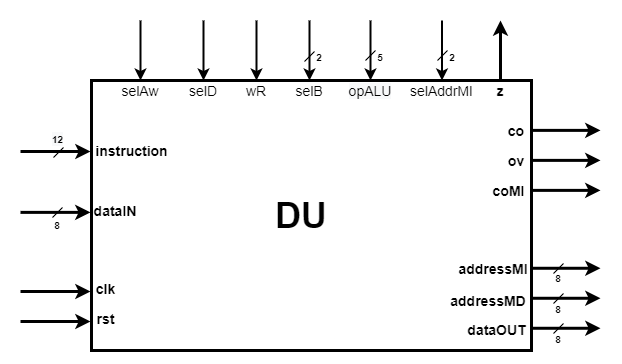

The diagram above was exported from draw.io. Its source (the exported page's mxGraphModel, read from the mxfile embedded in the PNG):
<mxGraphModel dx="1422" dy="692" grid="1" gridSize="10" guides="1" tooltips="1" connect="1" arrows="1" fold="1" page="1" pageScale="1" pageWidth="850" pageHeight="1100" math="0" shadow="0">
  <root>
    <mxCell id="0" />
    <mxCell id="1" parent="0" />
    <mxCell id="42rjbjZCaRsv3JSXZ0Nq-1" value="" style="rounded=0;whiteSpace=wrap;html=1;strokeWidth=3;" parent="1" vertex="1">
      <mxGeometry x="221" y="340" width="440" height="270" as="geometry" />
    </mxCell>
    <mxCell id="42rjbjZCaRsv3JSXZ0Nq-2" style="edgeStyle=orthogonalEdgeStyle;rounded=0;orthogonalLoop=1;jettySize=auto;html=1;exitX=0.5;exitY=1;exitDx=0;exitDy=0;entryX=0.5;entryY=0;entryDx=0;entryDy=0;strokeWidth=2;" parent="1" target="42rjbjZCaRsv3JSXZ0Nq-15" edge="1">
      <mxGeometry relative="1" as="geometry">
        <mxPoint x="270" y="280" as="sourcePoint" />
      </mxGeometry>
    </mxCell>
    <mxCell id="42rjbjZCaRsv3JSXZ0Nq-4" style="edgeStyle=orthogonalEdgeStyle;rounded=0;orthogonalLoop=1;jettySize=auto;html=1;exitX=0.5;exitY=1;exitDx=0;exitDy=0;entryX=0.5;entryY=0;entryDx=0;entryDy=0;strokeWidth=2;" parent="1" target="42rjbjZCaRsv3JSXZ0Nq-16" edge="1">
      <mxGeometry relative="1" as="geometry">
        <mxPoint x="333" y="280" as="sourcePoint" />
      </mxGeometry>
    </mxCell>
    <mxCell id="42rjbjZCaRsv3JSXZ0Nq-6" style="edgeStyle=orthogonalEdgeStyle;rounded=0;orthogonalLoop=1;jettySize=auto;html=1;entryX=0.5;entryY=0;entryDx=0;entryDy=0;strokeWidth=2;" parent="1" target="42rjbjZCaRsv3JSXZ0Nq-17" edge="1">
      <mxGeometry relative="1" as="geometry">
        <mxPoint x="386" y="280" as="sourcePoint" />
      </mxGeometry>
    </mxCell>
    <mxCell id="42rjbjZCaRsv3JSXZ0Nq-8" value="" style="edgeStyle=orthogonalEdgeStyle;rounded=0;orthogonalLoop=1;jettySize=auto;html=1;strokeWidth=2;" parent="1" target="42rjbjZCaRsv3JSXZ0Nq-18" edge="1">
      <mxGeometry relative="1" as="geometry">
        <mxPoint x="439" y="280" as="sourcePoint" />
      </mxGeometry>
    </mxCell>
    <mxCell id="42rjbjZCaRsv3JSXZ0Nq-10" value="" style="edgeStyle=orthogonalEdgeStyle;rounded=0;orthogonalLoop=1;jettySize=auto;html=1;strokeWidth=2;" parent="1" target="42rjbjZCaRsv3JSXZ0Nq-19" edge="1">
      <mxGeometry relative="1" as="geometry">
        <mxPoint x="500" y="280" as="sourcePoint" />
      </mxGeometry>
    </mxCell>
    <mxCell id="42rjbjZCaRsv3JSXZ0Nq-12" value="" style="edgeStyle=orthogonalEdgeStyle;rounded=0;orthogonalLoop=1;jettySize=auto;html=1;strokeWidth=2;" parent="1" target="42rjbjZCaRsv3JSXZ0Nq-20" edge="1">
      <mxGeometry relative="1" as="geometry">
        <mxPoint x="571.5" y="280" as="sourcePoint" />
      </mxGeometry>
    </mxCell>
    <mxCell id="42rjbjZCaRsv3JSXZ0Nq-15" value="&lt;font style=&quot;font-size: 14px&quot;&gt;selAw&lt;/font&gt;" style="text;html=1;strokeColor=none;fillColor=none;align=center;verticalAlign=middle;whiteSpace=wrap;rounded=0;" parent="1" vertex="1">
      <mxGeometry x="250" y="340" width="40" height="20" as="geometry" />
    </mxCell>
    <mxCell id="42rjbjZCaRsv3JSXZ0Nq-16" value="&lt;font style=&quot;font-size: 14px&quot;&gt;selD&lt;/font&gt;" style="text;html=1;strokeColor=none;fillColor=none;align=center;verticalAlign=middle;whiteSpace=wrap;rounded=0;" parent="1" vertex="1">
      <mxGeometry x="318" y="340" width="30" height="20" as="geometry" />
    </mxCell>
    <mxCell id="42rjbjZCaRsv3JSXZ0Nq-17" value="&lt;font style=&quot;font-size: 14px&quot;&gt;wR&lt;/font&gt;" style="text;html=1;strokeColor=none;fillColor=none;align=center;verticalAlign=middle;whiteSpace=wrap;rounded=0;" parent="1" vertex="1">
      <mxGeometry x="371" y="340" width="30" height="20" as="geometry" />
    </mxCell>
    <mxCell id="42rjbjZCaRsv3JSXZ0Nq-18" value="&lt;font style=&quot;font-size: 14px&quot;&gt;selB&lt;/font&gt;" style="text;html=1;strokeColor=none;fillColor=none;align=center;verticalAlign=middle;whiteSpace=wrap;rounded=0;" parent="1" vertex="1">
      <mxGeometry x="424" y="340" width="30" height="20" as="geometry" />
    </mxCell>
    <mxCell id="42rjbjZCaRsv3JSXZ0Nq-19" value="&lt;font style=&quot;font-size: 14px&quot;&gt;&lt;span style=&quot;color: rgb(0 , 0 , 0) ; font-family: &amp;#34;helvetica&amp;#34; ; font-style: normal ; letter-spacing: normal ; text-align: center ; text-indent: 0px ; text-transform: none ; word-spacing: 0px ; background-color: rgb(248 , 249 , 250)&quot;&gt;opALU&lt;/span&gt;&lt;br&gt;&lt;/font&gt;" style="text;html=1;strokeColor=none;fillColor=none;align=center;verticalAlign=middle;whiteSpace=wrap;rounded=0;" parent="1" vertex="1">
      <mxGeometry x="475" y="340" width="50" height="20" as="geometry" />
    </mxCell>
    <mxCell id="42rjbjZCaRsv3JSXZ0Nq-20" value="&lt;font style=&quot;font-size: 14px&quot;&gt;selAddrMI&lt;/font&gt;" style="text;html=1;strokeColor=none;fillColor=none;align=center;verticalAlign=middle;whiteSpace=wrap;rounded=0;" parent="1" vertex="1">
      <mxGeometry x="537" y="340" width="69" height="20" as="geometry" />
    </mxCell>
    <mxCell id="42rjbjZCaRsv3JSXZ0Nq-21" value="" style="edgeStyle=orthogonalEdgeStyle;rounded=0;orthogonalLoop=1;jettySize=auto;html=1;strokeWidth=3;" parent="1" source="42rjbjZCaRsv3JSXZ0Nq-22" edge="1">
      <mxGeometry relative="1" as="geometry">
        <mxPoint x="630" y="280" as="targetPoint" />
      </mxGeometry>
    </mxCell>
    <mxCell id="42rjbjZCaRsv3JSXZ0Nq-22" value="&lt;b&gt;&lt;font style=&quot;font-size: 14px&quot;&gt;z&lt;/font&gt;&lt;/b&gt;" style="text;html=1;strokeColor=none;fillColor=none;align=center;verticalAlign=middle;whiteSpace=wrap;rounded=0;" parent="1" vertex="1">
      <mxGeometry x="620" y="340" width="20" height="20" as="geometry" />
    </mxCell>
    <mxCell id="42rjbjZCaRsv3JSXZ0Nq-23" value="" style="endArrow=none;html=1;strokeWidth=1;" parent="1" edge="1">
      <mxGeometry width="50" height="50" relative="1" as="geometry">
        <mxPoint x="495" y="320" as="sourcePoint" />
        <mxPoint x="505" y="310" as="targetPoint" />
      </mxGeometry>
    </mxCell>
    <mxCell id="42rjbjZCaRsv3JSXZ0Nq-24" value="&lt;span style=&quot;color: rgba(0 , 0 , 0 , 0) ; font-family: monospace ; font-size: 0px ; background-color: rgb(248 , 249 , 250)&quot;&gt;%3CmxGraphModel%3E%3Croot%3E%3CmxCell%20id%3D%220%22%2F%3E%3CmxCell%20id%3D%221%22%20parent%3D%220%22%2F%3E%3CmxCell%20id%3D%222%22%20value%3D%22%22%20style%3D%22endArrow%3Dnone%3Bhtml%3D1%3BstrokeWidth%3D1%3B%22%20edge%3D%221%22%20parent%3D%221%22%3E%3CmxGeometry%20width%3D%2250%22%20height%3D%2250%22%20relative%3D%221%22%20as%3D%22geometry%22%3E%3CmxPoint%20x%3D%22434%22%20y%3D%22321%22%20as%3D%22sourcePoint%22%2F%3E%3CmxPoint%20x%3D%22444%22%20y%3D%22311%22%20as%3D%22targetPoint%22%2F%3E%3C%2FmxGeometry%3E%3C%2FmxCell%3E%3CmxCell%20id%3D%223%22%20value%3D%22%26lt%3Bfont%20style%3D%26quot%3Bfont-size%3A%2010px%26quot%3B%26gt%3B%26lt%3Bb%26gt%3B2%26lt%3B%2Fb%26gt%3B%26lt%3B%2Ffont%26gt%3B%22%20style%3D%22text%3Bhtml%3D1%3BstrokeColor%3Dnone%3BfillColor%3Dnone%3Balign%3Dcenter%3BverticalAlign%3Dmiddle%3BwhiteSpace%3Dwrap%3Brounded%3D0%3B%22%20vertex%3D%221%22%20parent%3D%221%22%3E%3CmxGeometry%20x%3D%22441%22%20y%3D%22311%22%20width%3D%2216%22%20height%3D%2210%22%20as%3D%22geometry%22%2F%3E%3C%2FmxCell%3E%3C%2Froot%3E%3C%2FmxGraphModel%3E&lt;/span&gt;" style="endArrow=none;html=1;strokeWidth=1;" parent="1" edge="1">
      <mxGeometry width="50" height="50" relative="1" as="geometry">
        <mxPoint x="434" y="321" as="sourcePoint" />
        <mxPoint x="444" y="311" as="targetPoint" />
      </mxGeometry>
    </mxCell>
    <mxCell id="42rjbjZCaRsv3JSXZ0Nq-25" value="" style="endArrow=none;html=1;strokeWidth=1;" parent="1" edge="1">
      <mxGeometry width="50" height="50" relative="1" as="geometry">
        <mxPoint x="567" y="320" as="sourcePoint" />
        <mxPoint x="577" y="310" as="targetPoint" />
      </mxGeometry>
    </mxCell>
    <mxCell id="42rjbjZCaRsv3JSXZ0Nq-26" value="&lt;font style=&quot;font-size: 10px&quot;&gt;&lt;b&gt;2&lt;/b&gt;&lt;/font&gt;" style="text;html=1;strokeColor=none;fillColor=none;align=center;verticalAlign=middle;whiteSpace=wrap;rounded=0;" parent="1" vertex="1">
      <mxGeometry x="441" y="311" width="16" height="10" as="geometry" />
    </mxCell>
    <mxCell id="42rjbjZCaRsv3JSXZ0Nq-27" value="&lt;font style=&quot;font-size: 10px&quot;&gt;&lt;b&gt;5&lt;/b&gt;&lt;/font&gt;" style="text;html=1;strokeColor=none;fillColor=none;align=center;verticalAlign=middle;whiteSpace=wrap;rounded=0;" parent="1" vertex="1">
      <mxGeometry x="502" y="311" width="16" height="10" as="geometry" />
    </mxCell>
    <mxCell id="42rjbjZCaRsv3JSXZ0Nq-28" value="&lt;font style=&quot;font-size: 10px&quot;&gt;&lt;b&gt;2&lt;/b&gt;&lt;/font&gt;" style="text;html=1;strokeColor=none;fillColor=none;align=center;verticalAlign=middle;whiteSpace=wrap;rounded=0;" parent="1" vertex="1">
      <mxGeometry x="574" y="311" width="16" height="10" as="geometry" />
    </mxCell>
    <mxCell id="42rjbjZCaRsv3JSXZ0Nq-29" value="&lt;span style=&quot;font-size: 14px&quot;&gt;&lt;b&gt;instruction&lt;/b&gt;&lt;/span&gt;" style="text;html=1;strokeColor=none;fillColor=none;align=center;verticalAlign=middle;whiteSpace=wrap;rounded=0;" parent="1" vertex="1">
      <mxGeometry x="226" y="400" width="71" height="20" as="geometry" />
    </mxCell>
    <mxCell id="42rjbjZCaRsv3JSXZ0Nq-30" value="&lt;b&gt;&lt;font style=&quot;font-size: 14px&quot;&gt;dataIN&lt;/font&gt;&lt;/b&gt;" style="text;html=1;strokeColor=none;fillColor=none;align=center;verticalAlign=middle;whiteSpace=wrap;rounded=0;" parent="1" vertex="1">
      <mxGeometry x="225" y="460" width="40" height="20" as="geometry" />
    </mxCell>
    <mxCell id="42rjbjZCaRsv3JSXZ0Nq-31" value="&lt;b&gt;&lt;font style=&quot;font-size: 14px&quot;&gt;clk&lt;/font&gt;&lt;/b&gt;" style="text;html=1;strokeColor=none;fillColor=none;align=center;verticalAlign=middle;whiteSpace=wrap;rounded=0;" parent="1" vertex="1">
      <mxGeometry x="223" y="538" width="25" height="20" as="geometry" />
    </mxCell>
    <mxCell id="42rjbjZCaRsv3JSXZ0Nq-32" value="&lt;b&gt;&lt;font style=&quot;font-size: 14px&quot;&gt;rst&lt;/font&gt;&lt;/b&gt;" style="text;html=1;strokeColor=none;fillColor=none;align=center;verticalAlign=middle;whiteSpace=wrap;rounded=0;" parent="1" vertex="1">
      <mxGeometry x="223" y="568" width="25" height="20" as="geometry" />
    </mxCell>
    <mxCell id="42rjbjZCaRsv3JSXZ0Nq-33" value="&lt;font size=&quot;1&quot;&gt;&lt;b style=&quot;font-size: 36px&quot;&gt;DU&lt;/b&gt;&lt;/font&gt;" style="text;html=1;strokeColor=none;fillColor=none;align=center;verticalAlign=middle;whiteSpace=wrap;rounded=0;" parent="1" vertex="1">
      <mxGeometry x="408" y="455" width="46" height="40" as="geometry" />
    </mxCell>
    <mxCell id="42rjbjZCaRsv3JSXZ0Nq-34" value="&lt;b&gt;&lt;font style=&quot;font-size: 14px&quot;&gt;co&lt;/font&gt;&lt;/b&gt;" style="text;html=1;strokeColor=none;fillColor=none;align=center;verticalAlign=middle;whiteSpace=wrap;rounded=0;" parent="1" vertex="1">
      <mxGeometry x="636" y="385" width="20" height="10" as="geometry" />
    </mxCell>
    <mxCell id="42rjbjZCaRsv3JSXZ0Nq-35" value="&lt;b&gt;&lt;font style=&quot;font-size: 14px&quot;&gt;ov&lt;/font&gt;&lt;/b&gt;" style="text;html=1;strokeColor=none;fillColor=none;align=center;verticalAlign=middle;whiteSpace=wrap;rounded=0;" parent="1" vertex="1">
      <mxGeometry x="636" y="410" width="20" height="20" as="geometry" />
    </mxCell>
    <mxCell id="42rjbjZCaRsv3JSXZ0Nq-36" value="&lt;b&gt;&lt;font style=&quot;font-size: 14px&quot;&gt;coMI&lt;/font&gt;&lt;/b&gt;" style="text;html=1;strokeColor=none;fillColor=none;align=center;verticalAlign=middle;whiteSpace=wrap;rounded=0;" parent="1" vertex="1">
      <mxGeometry x="621" y="440" width="35" height="20" as="geometry" />
    </mxCell>
    <mxCell id="42rjbjZCaRsv3JSXZ0Nq-37" value="&lt;b&gt;&lt;font style=&quot;font-size: 14px&quot;&gt;addressMI&lt;/font&gt;&lt;/b&gt;" style="text;html=1;strokeColor=none;fillColor=none;align=center;verticalAlign=middle;whiteSpace=wrap;rounded=0;" parent="1" vertex="1">
      <mxGeometry x="588.5" y="518" width="67.5" height="20" as="geometry" />
    </mxCell>
    <mxCell id="42rjbjZCaRsv3JSXZ0Nq-38" value="&lt;b&gt;&lt;font style=&quot;font-size: 14px&quot;&gt;addressMD&lt;/font&gt;&lt;/b&gt;" style="text;html=1;strokeColor=none;fillColor=none;align=center;verticalAlign=middle;whiteSpace=wrap;rounded=0;" parent="1" vertex="1">
      <mxGeometry x="578.5" y="550" width="77.5" height="20" as="geometry" />
    </mxCell>
    <mxCell id="42rjbjZCaRsv3JSXZ0Nq-39" value="&lt;b&gt;&lt;font style=&quot;font-size: 14px&quot;&gt;dataOUT&lt;/font&gt;&lt;/b&gt;" style="text;html=1;strokeColor=none;fillColor=none;align=center;verticalAlign=middle;whiteSpace=wrap;rounded=0;" parent="1" vertex="1">
      <mxGeometry x="597" y="579" width="59" height="20" as="geometry" />
    </mxCell>
    <mxCell id="42rjbjZCaRsv3JSXZ0Nq-45" value="&lt;b style=&quot;color: rgb(0 , 0 , 0) ; font-family: &amp;#34;helvetica&amp;#34; ; font-style: normal ; letter-spacing: normal ; text-align: center ; text-indent: 0px ; text-transform: none ; word-spacing: 0px ; background-color: rgb(248 , 249 , 250)&quot;&gt;&lt;font style=&quot;font-size: 10px&quot;&gt;12&lt;/font&gt;&lt;/b&gt;" style="text;whiteSpace=wrap;html=1;" parent="1" vertex="1">
      <mxGeometry x="180" y="385" width="15" height="20" as="geometry" />
    </mxCell>
    <mxCell id="42rjbjZCaRsv3JSXZ0Nq-46" value="&lt;span style=&quot;color: rgba(0 , 0 , 0 , 0) ; font-family: monospace ; font-size: 0px ; background-color: rgb(248 , 249 , 250)&quot;&gt;%3CmxGraphModel%3E%3Croot%3E%3CmxCell%20id%3D%220%22%2F%3E%3CmxCell%20id%3D%221%22%20parent%3D%220%22%2F%3E%3CmxCell%20id%3D%222%22%20value%3D%22%22%20style%3D%22endArrow%3Dnone%3Bhtml%3D1%3BstrokeWidth%3D1%3B%22%20edge%3D%221%22%20parent%3D%221%22%3E%3CmxGeometry%20width%3D%2250%22%20height%3D%2250%22%20relative%3D%221%22%20as%3D%22geometry%22%3E%3CmxPoint%20x%3D%22434%22%20y%3D%22321%22%20as%3D%22sourcePoint%22%2F%3E%3CmxPoint%20x%3D%22444%22%20y%3D%22311%22%20as%3D%22targetPoint%22%2F%3E%3C%2FmxGeometry%3E%3C%2FmxCell%3E%3CmxCell%20id%3D%223%22%20value%3D%22%26lt%3Bfont%20style%3D%26quot%3Bfont-size%3A%2010px%26quot%3B%26gt%3B%26lt%3Bb%26gt%3B2%26lt%3B%2Fb%26gt%3B%26lt%3B%2Ffont%26gt%3B%22%20style%3D%22text%3Bhtml%3D1%3BstrokeColor%3Dnone%3BfillColor%3Dnone%3Balign%3Dcenter%3BverticalAlign%3Dmiddle%3BwhiteSpace%3Dwrap%3Brounded%3D0%3B%22%20vertex%3D%221%22%20parent%3D%221%22%3E%3CmxGeometry%20x%3D%22441%22%20y%3D%22311%22%20width%3D%2216%22%20height%3D%2210%22%20as%3D%22geometry%22%2F%3E%3C%2FmxCell%3E%3C%2Froot%3E%3C%2FmxGraphModel%3E&lt;/span&gt;" style="endArrow=none;html=1;strokeWidth=1;" parent="1" edge="1">
      <mxGeometry width="50" height="50" relative="1" as="geometry">
        <mxPoint x="183" y="417" as="sourcePoint" />
        <mxPoint x="193" y="407" as="targetPoint" />
      </mxGeometry>
    </mxCell>
    <mxCell id="42rjbjZCaRsv3JSXZ0Nq-56" value="" style="endArrow=none;html=1;strokeWidth=1;" parent="1" edge="1">
      <mxGeometry width="50" height="50" relative="1" as="geometry">
        <mxPoint x="182" y="477" as="sourcePoint" />
        <mxPoint x="192" y="467" as="targetPoint" />
      </mxGeometry>
    </mxCell>
    <mxCell id="42rjbjZCaRsv3JSXZ0Nq-57" value="&lt;font style=&quot;font-size: 10px&quot;&gt;&lt;b&gt;8&lt;br&gt;&lt;/b&gt;&lt;/font&gt;" style="text;html=1;strokeColor=none;fillColor=none;align=center;verticalAlign=middle;whiteSpace=wrap;rounded=0;" parent="1" vertex="1">
      <mxGeometry x="179" y="479" width="16" height="10" as="geometry" />
    </mxCell>
    <mxCell id="42rjbjZCaRsv3JSXZ0Nq-66" value="" style="edgeStyle=orthogonalEdgeStyle;rounded=0;orthogonalLoop=1;jettySize=auto;html=1;strokeWidth=3;" parent="1" edge="1">
      <mxGeometry relative="1" as="geometry">
        <mxPoint x="660" y="389.8800000000001" as="sourcePoint" />
        <mxPoint x="730" y="389.8800000000001" as="targetPoint" />
      </mxGeometry>
    </mxCell>
    <mxCell id="42rjbjZCaRsv3JSXZ0Nq-67" value="" style="edgeStyle=orthogonalEdgeStyle;rounded=0;orthogonalLoop=1;jettySize=auto;html=1;strokeWidth=3;" parent="1" edge="1">
      <mxGeometry relative="1" as="geometry">
        <mxPoint x="660" y="419.8800000000001" as="sourcePoint" />
        <mxPoint x="730" y="419.8800000000001" as="targetPoint" />
      </mxGeometry>
    </mxCell>
    <mxCell id="42rjbjZCaRsv3JSXZ0Nq-68" value="" style="edgeStyle=orthogonalEdgeStyle;rounded=0;orthogonalLoop=1;jettySize=auto;html=1;strokeWidth=3;" parent="1" edge="1">
      <mxGeometry relative="1" as="geometry">
        <mxPoint x="660" y="449.8800000000001" as="sourcePoint" />
        <mxPoint x="730" y="449.8800000000001" as="targetPoint" />
      </mxGeometry>
    </mxCell>
    <mxCell id="42rjbjZCaRsv3JSXZ0Nq-69" value="" style="edgeStyle=orthogonalEdgeStyle;rounded=0;orthogonalLoop=1;jettySize=auto;html=1;strokeWidth=3;" parent="1" edge="1">
      <mxGeometry relative="1" as="geometry">
        <mxPoint x="660" y="527.77" as="sourcePoint" />
        <mxPoint x="730" y="527.77" as="targetPoint" />
      </mxGeometry>
    </mxCell>
    <mxCell id="42rjbjZCaRsv3JSXZ0Nq-70" value="" style="edgeStyle=orthogonalEdgeStyle;rounded=0;orthogonalLoop=1;jettySize=auto;html=1;strokeWidth=3;" parent="1" edge="1">
      <mxGeometry relative="1" as="geometry">
        <mxPoint x="660" y="557.77" as="sourcePoint" />
        <mxPoint x="730" y="557.77" as="targetPoint" />
      </mxGeometry>
    </mxCell>
    <mxCell id="42rjbjZCaRsv3JSXZ0Nq-71" value="" style="edgeStyle=orthogonalEdgeStyle;rounded=0;orthogonalLoop=1;jettySize=auto;html=1;strokeWidth=3;" parent="1" edge="1">
      <mxGeometry relative="1" as="geometry">
        <mxPoint x="660" y="587.77" as="sourcePoint" />
        <mxPoint x="730" y="587.77" as="targetPoint" />
      </mxGeometry>
    </mxCell>
    <mxCell id="42rjbjZCaRsv3JSXZ0Nq-78" value="" style="endArrow=none;html=1;strokeWidth=1;" parent="1" edge="1">
      <mxGeometry width="50" height="50" relative="1" as="geometry">
        <mxPoint x="683" y="533" as="sourcePoint" />
        <mxPoint x="693" y="523" as="targetPoint" />
      </mxGeometry>
    </mxCell>
    <mxCell id="42rjbjZCaRsv3JSXZ0Nq-79" value="&lt;font style=&quot;font-size: 10px&quot;&gt;&lt;b&gt;8&lt;br&gt;&lt;/b&gt;&lt;/font&gt;" style="text;html=1;strokeColor=none;fillColor=none;align=center;verticalAlign=middle;whiteSpace=wrap;rounded=0;" parent="1" vertex="1">
      <mxGeometry x="680" y="532" width="16" height="10" as="geometry" />
    </mxCell>
    <mxCell id="42rjbjZCaRsv3JSXZ0Nq-80" value="" style="endArrow=none;html=1;strokeWidth=1;" parent="1" edge="1">
      <mxGeometry width="50" height="50" relative="1" as="geometry">
        <mxPoint x="683" y="563" as="sourcePoint" />
        <mxPoint x="693" y="553" as="targetPoint" />
      </mxGeometry>
    </mxCell>
    <mxCell id="42rjbjZCaRsv3JSXZ0Nq-81" value="&lt;font style=&quot;font-size: 10px&quot;&gt;&lt;b&gt;8&lt;br&gt;&lt;/b&gt;&lt;/font&gt;" style="text;html=1;strokeColor=none;fillColor=none;align=center;verticalAlign=middle;whiteSpace=wrap;rounded=0;" parent="1" vertex="1">
      <mxGeometry x="680" y="563" width="16" height="10" as="geometry" />
    </mxCell>
    <mxCell id="42rjbjZCaRsv3JSXZ0Nq-82" value="" style="endArrow=none;html=1;strokeWidth=1;" parent="1" edge="1">
      <mxGeometry width="50" height="50" relative="1" as="geometry">
        <mxPoint x="683" y="593" as="sourcePoint" />
        <mxPoint x="693" y="583" as="targetPoint" />
      </mxGeometry>
    </mxCell>
    <mxCell id="42rjbjZCaRsv3JSXZ0Nq-83" value="&lt;font style=&quot;font-size: 10px&quot;&gt;&lt;b&gt;8&lt;br&gt;&lt;/b&gt;&lt;/font&gt;" style="text;html=1;strokeColor=none;fillColor=none;align=center;verticalAlign=middle;whiteSpace=wrap;rounded=0;" parent="1" vertex="1">
      <mxGeometry x="680" y="593" width="16" height="10" as="geometry" />
    </mxCell>
    <mxCell id="d1UIWAEH2VnkpsEhC4RY-1" value="" style="edgeStyle=orthogonalEdgeStyle;rounded=0;orthogonalLoop=1;jettySize=auto;html=1;strokeWidth=3;" parent="1" edge="1">
      <mxGeometry relative="1" as="geometry">
        <mxPoint x="150" y="411.0000000000001" as="sourcePoint" />
        <mxPoint x="220" y="411.0000000000001" as="targetPoint" />
      </mxGeometry>
    </mxCell>
    <mxCell id="d1UIWAEH2VnkpsEhC4RY-2" value="" style="edgeStyle=orthogonalEdgeStyle;rounded=0;orthogonalLoop=1;jettySize=auto;html=1;strokeWidth=3;" parent="1" edge="1">
      <mxGeometry relative="1" as="geometry">
        <mxPoint x="150" y="471.8800000000001" as="sourcePoint" />
        <mxPoint x="220" y="471.8800000000001" as="targetPoint" />
      </mxGeometry>
    </mxCell>
    <mxCell id="d1UIWAEH2VnkpsEhC4RY-3" value="" style="edgeStyle=orthogonalEdgeStyle;rounded=0;orthogonalLoop=1;jettySize=auto;html=1;strokeWidth=3;" parent="1" edge="1">
      <mxGeometry relative="1" as="geometry">
        <mxPoint x="150" y="551.0000000000001" as="sourcePoint" />
        <mxPoint x="220" y="551.0000000000001" as="targetPoint" />
      </mxGeometry>
    </mxCell>
    <mxCell id="d1UIWAEH2VnkpsEhC4RY-4" value="" style="edgeStyle=orthogonalEdgeStyle;rounded=0;orthogonalLoop=1;jettySize=auto;html=1;strokeWidth=3;" parent="1" edge="1">
      <mxGeometry relative="1" as="geometry">
        <mxPoint x="150" y="581.0000000000001" as="sourcePoint" />
        <mxPoint x="220" y="581.0000000000001" as="targetPoint" />
      </mxGeometry>
    </mxCell>
  </root>
</mxGraphModel>